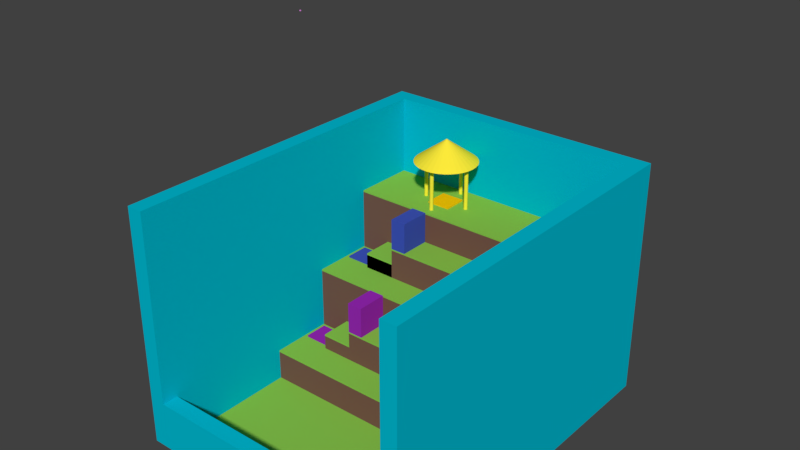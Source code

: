 # Source: level3_Collaboration.blend  (saved by Blender 2.79.0; exported with 4.5.12 LTS)
import bpy
from mathutils import Matrix  # noqa: F401  (used for matrix-valued properties, if any)

bpy.ops.wm.read_factory_settings(use_empty=True)
scene = bpy.context.scene
scene.name = 'Scene'

# ---- collections
col_collection_1 = bpy.data.collections.new('Collection 1'); scene.collection.children.link(col_collection_1)

# ---- materials (node trees are filled in below, after node groups)
mat_grass = bpy.data.materials.new('Grass')
mat_grass.alpha_threshold = 0.0
mat_grass.use_transparent_shadow = False
mat_grass.diffuse_color = (0.2582, 0.5457, 0.06848, 1.0)
mat_grass.roughness = 0.5
mat_dirt = bpy.data.materials.new('Dirt')
mat_dirt.alpha_threshold = 0.0
mat_dirt.use_transparent_shadow = False
mat_dirt.diffuse_color = (0.1912, 0.09084, 0.0648, 1.0)
mat_dirt.roughness = 0.5
mat_exit_indicator = bpy.data.materials.new('Exit Indicator')
mat_exit_indicator.alpha_threshold = 0.0
mat_exit_indicator.use_transparent_shadow = False
mat_exit_indicator.diffuse_color = (1.0, 0.8308, 0.04374, 1.0)
mat_exit_indicator.roughness = 0.5
mat_exit_indicator.line_color = (0.0, 0.0, 0.0, 1.0)
mat_activator_001 = bpy.data.materials.new('Activator.001')
mat_activator_001.alpha_threshold = 0.0
mat_activator_001.use_transparent_shadow = False
mat_activator_001.diffuse_color = (0.8148, 0.01298, 0.1248, 1.0)
mat_activator_001.roughness = 0.5
mat_activator_002 = bpy.data.materials.new('Activator.002')
mat_activator_002.alpha_threshold = 0.0
mat_activator_002.use_transparent_shadow = False
mat_activator_002.diffuse_color = (0.3325, 0.02029, 0.4342, 1.0)
mat_activator_002.roughness = 0.5
mat_activator_003 = bpy.data.materials.new('Activator.003')
mat_activator_003.alpha_threshold = 0.0
mat_activator_003.use_transparent_shadow = False
mat_activator_003.diffuse_color = (0.01521, 0.305, 0.8963, 1.0)
mat_activator_003.roughness = 0.5
mat_activator_004 = bpy.data.materials.new('Activator.004')
mat_activator_004.alpha_threshold = 0.0
mat_activator_004.use_transparent_shadow = False
mat_activator_004.diffuse_color = (0.04971, 0.08228, 0.4621, 1.0)
mat_activator_004.roughness = 0.5
mat_activator = bpy.data.materials.new('Activator')
mat_activator.alpha_threshold = 0.0
mat_activator.use_transparent_shadow = False
mat_activator.diffuse_color = (0.9047, 0.05613, 0.03689, 1.0)
mat_activator.roughness = 0.5
mat_light = bpy.data.materials.new('Light')
mat_light.alpha_threshold = 0.0
mat_light.use_transparent_shadow = False
mat_light.diffuse_color = (0.9997, 0.3, 1.0, 1.0)
mat_light.roughness = 0.5
mat_sky = bpy.data.materials.new('Sky')
mat_sky.alpha_threshold = 0.0
mat_sky.use_transparent_shadow = False
mat_sky.diffuse_color = (0.0, 0.5029, 0.6584, 1.0)
mat_sky.roughness = 0.5
mat_spawn = bpy.data.materials.new('Spawn')
mat_spawn.alpha_threshold = 0.0
mat_spawn.use_transparent_shadow = False
mat_spawn.diffuse_color = (0.0, 0.75, 0.8, 1.0)
mat_spawn.roughness = 0.5
mat_exit = bpy.data.materials.new('Exit')
mat_exit.alpha_threshold = 0.0
mat_exit.use_transparent_shadow = False
mat_exit.diffuse_color = (1.0, 0.5333, 0.002125, 1.0)
mat_exit.roughness = 0.5
mat_exit.line_color = (0.0, 0.0, 0.0, 1.0)

# ---- material node trees

# ---- world
world_world = bpy.data.worlds.new('World'); scene.world = world_world
world_world.color = (0.05088, 0.05088, 0.05088)
world_world.use_sun_shadow = False
world_world.sun_shadow_jitter_overblur = 0.0
world_world.cycles.sampling_method = 'MANUAL'

# ---- meshes
me_cube_038 = bpy.data.meshes.new('Cube.038')
me_cube_038.from_pydata([(0.0, 0.0, 0.0), (0.0, 0.0, 1.0), (0.0, 1.0, 0.0), (0.0, 1.0, 1.0), (1.0, 0.0, 0.0), (1.0, 0.0, 1.0), (1.0, 1.0, 0.0), (1.0, 1.0, 1.0)], [], [(0, 1, 3, 2), (2, 3, 7, 6), (6, 7, 5, 4), (4, 5, 1, 0), (2, 6, 4, 0), (7, 3, 1, 5)])
me_cube_038.materials.append(mat_grass)
me_cube_038.use_remesh_preserve_volume = False
me_cube_038.use_remesh_preserve_attributes = False
me_cube_038.use_mirror_vertex_groups = False
me_cube_038.update()
me_cube_037 = bpy.data.meshes.new('Cube.037')
me_cube_037.from_pydata([(0.0, 0.0, 0.0), (0.0, 0.0, 1.0), (0.0, 1.0, 0.0), (0.0, 1.0, 1.0), (1.0, 0.0, 0.0), (1.0, 0.0, 1.0), (1.0, 1.0, 0.0), (1.0, 1.0, 1.0)], [], [(0, 1, 3, 2), (2, 3, 7, 6), (6, 7, 5, 4), (4, 5, 1, 0), (2, 6, 4, 0), (7, 3, 1, 5)])
me_cube_037.materials.append(mat_grass)
me_cube_037.use_remesh_preserve_volume = False
me_cube_037.use_remesh_preserve_attributes = False
me_cube_037.use_mirror_vertex_groups = False
me_cube_037.update()
me_cube_036 = bpy.data.meshes.new('Cube.036')
me_cube_036.from_pydata([(0.0, 0.0, 0.0), (0.0, 0.0, 1.0), (0.0, 1.0, 0.0), (0.0, 1.0, 1.0), (1.0, 0.0, 0.0), (1.0, 0.0, 1.0), (1.0, 1.0, 0.0), (1.0, 1.0, 1.0)], [], [(0, 1, 3, 2), (2, 3, 7, 6), (6, 7, 5, 4), (4, 5, 1, 0), (2, 6, 4, 0), (7, 3, 1, 5)])
me_cube_036.materials.append(mat_grass)
me_cube_036.use_remesh_preserve_volume = False
me_cube_036.use_remesh_preserve_attributes = False
me_cube_036.use_mirror_vertex_groups = False
me_cube_036.update()
me_cube_035 = bpy.data.meshes.new('Cube.035')
me_cube_035.from_pydata([(0.0, 0.0, 0.0), (0.0, 0.0, 1.0), (0.0, 1.0, 0.0), (0.0, 1.0, 1.0), (1.0, 0.0, 0.0), (1.0, 0.0, 1.0), (1.0, 1.0, 0.0), (1.0, 1.0, 1.0)], [], [(0, 1, 3, 2), (2, 3, 7, 6), (6, 7, 5, 4), (4, 5, 1, 0), (2, 6, 4, 0), (7, 3, 1, 5)])
me_cube_035.materials.append(mat_grass)
me_cube_035.use_remesh_preserve_volume = False
me_cube_035.use_remesh_preserve_attributes = False
me_cube_035.use_mirror_vertex_groups = False
me_cube_035.update()
me_cube_034 = bpy.data.meshes.new('Cube.034')
me_cube_034.from_pydata([(0.0, 0.0, 0.0), (0.0, 0.0, 1.0), (0.0, 1.0, 0.0), (0.0, 1.0, 1.0), (1.0, 0.0, 0.0), (1.0, 0.0, 1.0), (1.0, 1.0, 0.0), (1.0, 1.0, 1.0)], [], [(0, 1, 3, 2), (2, 3, 7, 6), (6, 7, 5, 4), (4, 5, 1, 0), (2, 6, 4, 0), (7, 3, 1, 5)])
me_cube_034.materials.append(mat_grass)
me_cube_034.use_remesh_preserve_volume = False
me_cube_034.use_remesh_preserve_attributes = False
me_cube_034.use_mirror_vertex_groups = False
me_cube_034.update()
me_cube_033 = bpy.data.meshes.new('Cube.033')
me_cube_033.from_pydata([(0.0, 0.0, 0.0), (0.0, 0.0, 1.0), (0.0, 1.0, 0.0), (0.0, 1.0, 1.0), (1.0, 0.0, 0.0), (1.0, 0.0, 1.0), (1.0, 1.0, 0.0), (1.0, 1.0, 1.0)], [], [(0, 1, 3, 2), (2, 3, 7, 6), (6, 7, 5, 4), (4, 5, 1, 0), (2, 6, 4, 0), (7, 3, 1, 5)])
me_cube_033.materials.append(mat_grass)
me_cube_033.use_remesh_preserve_volume = False
me_cube_033.use_remesh_preserve_attributes = False
me_cube_033.use_mirror_vertex_groups = False
me_cube_033.update()
me_cube_029 = bpy.data.meshes.new('Cube.029')
me_cube_029.from_pydata([(0.0, 0.0, 0.0), (0.0, 0.0, 1.0), (0.0, 1.0, 0.0), (0.0, 1.0, 1.0), (1.0, 0.0, 0.0), (1.0, 0.0, 1.0), (1.0, 1.0, 0.0), (1.0, 1.0, 1.0)], [], [(0, 1, 3, 2), (2, 3, 7, 6), (6, 7, 5, 4), (4, 5, 1, 0), (2, 6, 4, 0), (7, 3, 1, 5)])
me_cube_029.materials.append(mat_dirt)
me_cube_029.use_remesh_preserve_volume = False
me_cube_029.use_remesh_preserve_attributes = False
me_cube_029.use_mirror_vertex_groups = False
me_cube_029.update()
me_cube_025 = bpy.data.meshes.new('Cube.025')
me_cube_025.from_pydata([(0.0, 0.0, 0.0), (0.0, 0.0, 1.0), (0.0, 1.0, 0.0), (0.0, 1.0, 1.0), (1.0, 0.0, 0.0), (1.0, 0.0, 1.0), (1.0, 1.0, 0.0), (1.0, 1.0, 1.0)], [], [(0, 1, 3, 2), (2, 3, 7, 6), (6, 7, 5, 4), (4, 5, 1, 0), (2, 6, 4, 0), (7, 3, 1, 5)])
me_cube_025.materials.append(mat_grass)
me_cube_025.use_remesh_preserve_volume = False
me_cube_025.use_remesh_preserve_attributes = False
me_cube_025.use_mirror_vertex_groups = False
me_cube_025.update()
me_cube_023 = bpy.data.meshes.new('Cube.023')
me_cube_023.from_pydata([(0.0, 0.0, 0.0), (0.0, 0.0, 1.0), (0.0, 1.0, 0.0), (0.0, 1.0, 1.0), (1.0, 0.0, 0.0), (1.0, 0.0, 1.0), (1.0, 1.0, 0.0), (1.0, 1.0, 1.0)], [], [(0, 1, 3, 2), (2, 3, 7, 6), (6, 7, 5, 4), (4, 5, 1, 0), (2, 6, 4, 0), (7, 3, 1, 5)])
me_cube_023.materials.append(mat_grass)
me_cube_023.use_remesh_preserve_volume = False
me_cube_023.use_remesh_preserve_attributes = False
me_cube_023.use_mirror_vertex_groups = False
me_cube_023.update()
me_cube_009 = bpy.data.meshes.new('Cube.009')
me_cube_009.from_pydata([(0.0, 0.0, 0.0), (0.0, 0.0, 1.0), (0.0, 1.0, 0.0), (0.0, 1.0, 1.0), (1.0, 0.0, 0.0), (1.0, 0.0, 1.0), (1.0, 1.0, 0.0), (1.0, 1.0, 1.0)], [], [(0, 1, 3, 2), (2, 3, 7, 6), (6, 7, 5, 4), (4, 5, 1, 0), (2, 6, 4, 0), (7, 3, 1, 5)])
me_cube_009.materials.append(mat_grass)
me_cube_009.use_remesh_preserve_volume = False
me_cube_009.use_remesh_preserve_attributes = False
me_cube_009.use_mirror_vertex_groups = False
me_cube_009.update()
me_cube_007 = bpy.data.meshes.new('Cube.007')
me_cube_007.from_pydata([(0.0, 0.0, 0.0), (0.0, 0.0, 1.0), (0.0, 1.0, 0.0), (0.0, 1.0, 1.0), (1.0, 0.0, 0.0), (1.0, 0.0, 1.0), (1.0, 1.0, 0.0), (1.0, 1.0, 1.0)], [], [(0, 1, 3, 2), (2, 3, 7, 6), (6, 7, 5, 4), (4, 5, 1, 0), (2, 6, 4, 0), (7, 3, 1, 5)])
me_cube_007.materials.append(mat_dirt)
me_cube_007.use_remesh_preserve_volume = False
me_cube_007.use_remesh_preserve_attributes = False
me_cube_007.use_mirror_vertex_groups = False
me_cube_007.update()
me_cube_002 = bpy.data.meshes.new('Cube.002')
me_cube_002.from_pydata([(0.0, 0.0, 0.0), (0.0, 0.0, 1.0), (0.0, 1.0, 0.0), (0.0, 1.0, 1.0), (1.0, 0.0, 0.0), (1.0, 0.0, 1.0), (1.0, 1.0, 0.0), (1.0, 1.0, 1.0)], [], [(0, 1, 3, 2), (2, 3, 7, 6), (6, 7, 5, 4), (4, 5, 1, 0), (2, 6, 4, 0), (7, 3, 1, 5)])
me_cube_002.materials.append(mat_dirt)
me_cube_002.use_remesh_preserve_volume = False
me_cube_002.use_remesh_preserve_attributes = False
me_cube_002.use_mirror_vertex_groups = False
me_cube_002.update()
me_cube_001 = bpy.data.meshes.new('Cube.001')
me_cube_001.from_pydata([(0.0, 0.0, 0.0), (0.0, 0.0, 1.0), (0.0, 1.0, 0.0), (0.0, 1.0, 1.0), (1.0, 0.0, 0.0), (1.0, 0.0, 1.0), (1.0, 1.0, 0.0), (1.0, 1.0, 1.0)], [], [(0, 1, 3, 2), (2, 3, 7, 6), (6, 7, 5, 4), (4, 5, 1, 0), (2, 6, 4, 0), (7, 3, 1, 5)])
me_cube_001.materials.append(mat_grass)
me_cube_001.use_remesh_preserve_volume = False
me_cube_001.use_remesh_preserve_attributes = False
me_cube_001.use_mirror_vertex_groups = False
me_cube_001.update()
me_cylinder_006 = bpy.data.meshes.new('Cylinder.006')
me_cylinder_006.from_pydata([(0.0, 1.0, -1.0), (0.0, 1.0, 1.0), (0.1951, 0.9808, -1.0), (0.1951, 0.9808, 1.0), (0.3827, 0.9239, -1.0), (0.3827, 0.9239, 1.0), (0.5556, 0.8315, -1.0), (0.5556, 0.8315, 1.0), (0.7071, 0.7071, -1.0), (0.7071, 0.7071, 1.0), (0.8315, 0.5556, -1.0), (0.8315, 0.5556, 1.0), (0.9239, 0.3827, -1.0), (0.9239, 0.3827, 1.0), (0.9808, 0.1951, -1.0), (0.9808, 0.1951, 1.0), (1.0, 7.55e-08, -1.0), (1.0, 7.55e-08, 1.0), (0.9808, -0.1951, -1.0), (0.9808, -0.1951, 1.0), (0.9239, -0.3827, -1.0), (0.9239, -0.3827, 1.0), (0.8315, -0.5556, -1.0), (0.8315, -0.5556, 1.0), (0.7071, -0.7071, -1.0), (0.7071, -0.7071, 1.0), (0.5556, -0.8315, -1.0), (0.5556, -0.8315, 1.0), (0.3827, -0.9239, -1.0), (0.3827, -0.9239, 1.0), (0.1951, -0.9808, -1.0), (0.1951, -0.9808, 1.0), (-3.258e-07, -1.0, -1.0), (-3.258e-07, -1.0, 1.0), (-0.1951, -0.9808, -1.0), (-0.1951, -0.9808, 1.0), (-0.3827, -0.9239, -1.0), (-0.3827, -0.9239, 1.0), (-0.5556, -0.8315, -1.0), (-0.5556, -0.8315, 1.0), (-0.7071, -0.7071, -1.0), (-0.7071, -0.7071, 1.0), (-0.8315, -0.5556, -1.0), (-0.8315, -0.5556, 1.0), (-0.9239, -0.3827, -1.0), (-0.9239, -0.3827, 1.0), (-0.9808, -0.1951, -1.0), (-0.9808, -0.1951, 1.0), (-1.0, 9.656e-07, -1.0), (-1.0, 9.656e-07, 1.0), (-0.9808, 0.1951, -1.0), (-0.9808, 0.1951, 1.0), (-0.9239, 0.3827, -1.0), (-0.9239, 0.3827, 1.0), (-0.8315, 0.5556, -1.0), (-0.8315, 0.5556, 1.0), (-0.7071, 0.7071, -1.0), (-0.7071, 0.7071, 1.0), (-0.5556, 0.8315, -1.0), (-0.5556, 0.8315, 1.0), (-0.3827, 0.9239, -1.0), (-0.3827, 0.9239, 1.0), (-0.1951, 0.9808, -1.0), (-0.1951, 0.9808, 1.0)], [], [(0, 1, 3, 2), (2, 3, 5, 4), (4, 5, 7, 6), (6, 7, 9, 8), (8, 9, 11, 10), (10, 11, 13, 12), (12, 13, 15, 14), (14, 15, 17, 16), (16, 17, 19, 18), (18, 19, 21, 20), (20, 21, 23, 22), (22, 23, 25, 24), (24, 25, 27, 26), (26, 27, 29, 28), (28, 29, 31, 30), (30, 31, 33, 32), (32, 33, 35, 34), (34, 35, 37, 36), (36, 37, 39, 38), (38, 39, 41, 40), (40, 41, 43, 42), (42, 43, 45, 44), (44, 45, 47, 46), (46, 47, 49, 48), (48, 49, 51, 50), (50, 51, 53, 52), (52, 53, 55, 54), (54, 55, 57, 56), (56, 57, 59, 58), (58, 59, 61, 60), (3, 1, 63, 61, 59, 57, 55, 53, 51, 49, 47, 45, 43, 41, 39, 37, 35, 33, 31, 29, 27, 25, 23, 21, 19, 17, 15, 13, 11, 9, 7, 5), (60, 61, 63, 62), (62, 63, 1, 0), (0, 2, 4, 6, 8, 10, 12, 14, 16, 18, 20, 22, 24, 26, 28, 30, 32, 34, 36, 38, 40, 42, 44, 46, 48, 50, 52, 54, 56, 58, 60, 62)])
me_cylinder_006.materials.append(mat_exit_indicator)
me_cylinder_006.use_remesh_preserve_volume = False
me_cylinder_006.use_remesh_preserve_attributes = False
me_cylinder_006.use_mirror_vertex_groups = False
me_cylinder_006.update()
me_cylinder_005 = bpy.data.meshes.new('Cylinder.005')
me_cylinder_005.from_pydata([(0.0, 1.0, -1.0), (0.0, 1.0, 1.0), (0.1951, 0.9808, -1.0), (0.1951, 0.9808, 1.0), (0.3827, 0.9239, -1.0), (0.3827, 0.9239, 1.0), (0.5556, 0.8315, -1.0), (0.5556, 0.8315, 1.0), (0.7071, 0.7071, -1.0), (0.7071, 0.7071, 1.0), (0.8315, 0.5556, -1.0), (0.8315, 0.5556, 1.0), (0.9239, 0.3827, -1.0), (0.9239, 0.3827, 1.0), (0.9808, 0.1951, -1.0), (0.9808, 0.1951, 1.0), (1.0, 7.55e-08, -1.0), (1.0, 7.55e-08, 1.0), (0.9808, -0.1951, -1.0), (0.9808, -0.1951, 1.0), (0.9239, -0.3827, -1.0), (0.9239, -0.3827, 1.0), (0.8315, -0.5556, -1.0), (0.8315, -0.5556, 1.0), (0.7071, -0.7071, -1.0), (0.7071, -0.7071, 1.0), (0.5556, -0.8315, -1.0), (0.5556, -0.8315, 1.0), (0.3827, -0.9239, -1.0), (0.3827, -0.9239, 1.0), (0.1951, -0.9808, -1.0), (0.1951, -0.9808, 1.0), (-3.258e-07, -1.0, -1.0), (-3.258e-07, -1.0, 1.0), (-0.1951, -0.9808, -1.0), (-0.1951, -0.9808, 1.0), (-0.3827, -0.9239, -1.0), (-0.3827, -0.9239, 1.0), (-0.5556, -0.8315, -1.0), (-0.5556, -0.8315, 1.0), (-0.7071, -0.7071, -1.0), (-0.7071, -0.7071, 1.0), (-0.8315, -0.5556, -1.0), (-0.8315, -0.5556, 1.0), (-0.9239, -0.3827, -1.0), (-0.9239, -0.3827, 1.0), (-0.9808, -0.1951, -1.0), (-0.9808, -0.1951, 1.0), (-1.0, 9.656e-07, -1.0), (-1.0, 9.656e-07, 1.0), (-0.9808, 0.1951, -1.0), (-0.9808, 0.1951, 1.0), (-0.9239, 0.3827, -1.0), (-0.9239, 0.3827, 1.0), (-0.8315, 0.5556, -1.0), (-0.8315, 0.5556, 1.0), (-0.7071, 0.7071, -1.0), (-0.7071, 0.7071, 1.0), (-0.5556, 0.8315, -1.0), (-0.5556, 0.8315, 1.0), (-0.3827, 0.9239, -1.0), (-0.3827, 0.9239, 1.0), (-0.1951, 0.9808, -1.0), (-0.1951, 0.9808, 1.0)], [], [(0, 1, 3, 2), (2, 3, 5, 4), (4, 5, 7, 6), (6, 7, 9, 8), (8, 9, 11, 10), (10, 11, 13, 12), (12, 13, 15, 14), (14, 15, 17, 16), (16, 17, 19, 18), (18, 19, 21, 20), (20, 21, 23, 22), (22, 23, 25, 24), (24, 25, 27, 26), (26, 27, 29, 28), (28, 29, 31, 30), (30, 31, 33, 32), (32, 33, 35, 34), (34, 35, 37, 36), (36, 37, 39, 38), (38, 39, 41, 40), (40, 41, 43, 42), (42, 43, 45, 44), (44, 45, 47, 46), (46, 47, 49, 48), (48, 49, 51, 50), (50, 51, 53, 52), (52, 53, 55, 54), (54, 55, 57, 56), (56, 57, 59, 58), (58, 59, 61, 60), (3, 1, 63, 61, 59, 57, 55, 53, 51, 49, 47, 45, 43, 41, 39, 37, 35, 33, 31, 29, 27, 25, 23, 21, 19, 17, 15, 13, 11, 9, 7, 5), (60, 61, 63, 62), (62, 63, 1, 0), (0, 2, 4, 6, 8, 10, 12, 14, 16, 18, 20, 22, 24, 26, 28, 30, 32, 34, 36, 38, 40, 42, 44, 46, 48, 50, 52, 54, 56, 58, 60, 62)])
me_cylinder_005.materials.append(mat_exit_indicator)
me_cylinder_005.use_remesh_preserve_volume = False
me_cylinder_005.use_remesh_preserve_attributes = False
me_cylinder_005.use_mirror_vertex_groups = False
me_cylinder_005.update()
me_cylinder_002 = bpy.data.meshes.new('Cylinder.002')
me_cylinder_002.from_pydata([(0.0, 1.0, -1.0), (0.0, 1.0, 1.0), (0.1951, 0.9808, -1.0), (0.1951, 0.9808, 1.0), (0.3827, 0.9239, -1.0), (0.3827, 0.9239, 1.0), (0.5556, 0.8315, -1.0), (0.5556, 0.8315, 1.0), (0.7071, 0.7071, -1.0), (0.7071, 0.7071, 1.0), (0.8315, 0.5556, -1.0), (0.8315, 0.5556, 1.0), (0.9239, 0.3827, -1.0), (0.9239, 0.3827, 1.0), (0.9808, 0.1951, -1.0), (0.9808, 0.1951, 1.0), (1.0, 7.55e-08, -1.0), (1.0, 7.55e-08, 1.0), (0.9808, -0.1951, -1.0), (0.9808, -0.1951, 1.0), (0.9239, -0.3827, -1.0), (0.9239, -0.3827, 1.0), (0.8315, -0.5556, -1.0), (0.8315, -0.5556, 1.0), (0.7071, -0.7071, -1.0), (0.7071, -0.7071, 1.0), (0.5556, -0.8315, -1.0), (0.5556, -0.8315, 1.0), (0.3827, -0.9239, -1.0), (0.3827, -0.9239, 1.0), (0.1951, -0.9808, -1.0), (0.1951, -0.9808, 1.0), (-3.258e-07, -1.0, -1.0), (-3.258e-07, -1.0, 1.0), (-0.1951, -0.9808, -1.0), (-0.1951, -0.9808, 1.0), (-0.3827, -0.9239, -1.0), (-0.3827, -0.9239, 1.0), (-0.5556, -0.8315, -1.0), (-0.5556, -0.8315, 1.0), (-0.7071, -0.7071, -1.0), (-0.7071, -0.7071, 1.0), (-0.8315, -0.5556, -1.0), (-0.8315, -0.5556, 1.0), (-0.9239, -0.3827, -1.0), (-0.9239, -0.3827, 1.0), (-0.9808, -0.1951, -1.0), (-0.9808, -0.1951, 1.0), (-1.0, 9.656e-07, -1.0), (-1.0, 9.656e-07, 1.0), (-0.9808, 0.1951, -1.0), (-0.9808, 0.1951, 1.0), (-0.9239, 0.3827, -1.0), (-0.9239, 0.3827, 1.0), (-0.8315, 0.5556, -1.0), (-0.8315, 0.5556, 1.0), (-0.7071, 0.7071, -1.0), (-0.7071, 0.7071, 1.0), (-0.5556, 0.8315, -1.0), (-0.5556, 0.8315, 1.0), (-0.3827, 0.9239, -1.0), (-0.3827, 0.9239, 1.0), (-0.1951, 0.9808, -1.0), (-0.1951, 0.9808, 1.0)], [], [(0, 1, 3, 2), (2, 3, 5, 4), (4, 5, 7, 6), (6, 7, 9, 8), (8, 9, 11, 10), (10, 11, 13, 12), (12, 13, 15, 14), (14, 15, 17, 16), (16, 17, 19, 18), (18, 19, 21, 20), (20, 21, 23, 22), (22, 23, 25, 24), (24, 25, 27, 26), (26, 27, 29, 28), (28, 29, 31, 30), (30, 31, 33, 32), (32, 33, 35, 34), (34, 35, 37, 36), (36, 37, 39, 38), (38, 39, 41, 40), (40, 41, 43, 42), (42, 43, 45, 44), (44, 45, 47, 46), (46, 47, 49, 48), (48, 49, 51, 50), (50, 51, 53, 52), (52, 53, 55, 54), (54, 55, 57, 56), (56, 57, 59, 58), (58, 59, 61, 60), (3, 1, 63, 61, 59, 57, 55, 53, 51, 49, 47, 45, 43, 41, 39, 37, 35, 33, 31, 29, 27, 25, 23, 21, 19, 17, 15, 13, 11, 9, 7, 5), (60, 61, 63, 62), (62, 63, 1, 0), (0, 2, 4, 6, 8, 10, 12, 14, 16, 18, 20, 22, 24, 26, 28, 30, 32, 34, 36, 38, 40, 42, 44, 46, 48, 50, 52, 54, 56, 58, 60, 62)])
me_cylinder_002.materials.append(mat_exit_indicator)
me_cylinder_002.use_remesh_preserve_volume = False
me_cylinder_002.use_remesh_preserve_attributes = False
me_cylinder_002.use_mirror_vertex_groups = False
me_cylinder_002.update()
me_cylinder = bpy.data.meshes.new('Cylinder')
me_cylinder.from_pydata([(0.0, 1.0, -1.0), (0.0, 1.0, 1.0), (0.1951, 0.9808, -1.0), (0.1951, 0.9808, 1.0), (0.3827, 0.9239, -1.0), (0.3827, 0.9239, 1.0), (0.5556, 0.8315, -1.0), (0.5556, 0.8315, 1.0), (0.7071, 0.7071, -1.0), (0.7071, 0.7071, 1.0), (0.8315, 0.5556, -1.0), (0.8315, 0.5556, 1.0), (0.9239, 0.3827, -1.0), (0.9239, 0.3827, 1.0), (0.9808, 0.1951, -1.0), (0.9808, 0.1951, 1.0), (1.0, 7.55e-08, -1.0), (1.0, 7.55e-08, 1.0), (0.9808, -0.1951, -1.0), (0.9808, -0.1951, 1.0), (0.9239, -0.3827, -1.0), (0.9239, -0.3827, 1.0), (0.8315, -0.5556, -1.0), (0.8315, -0.5556, 1.0), (0.7071, -0.7071, -1.0), (0.7071, -0.7071, 1.0), (0.5556, -0.8315, -1.0), (0.5556, -0.8315, 1.0), (0.3827, -0.9239, -1.0), (0.3827, -0.9239, 1.0), (0.1951, -0.9808, -1.0), (0.1951, -0.9808, 1.0), (-3.258e-07, -1.0, -1.0), (-3.258e-07, -1.0, 1.0), (-0.1951, -0.9808, -1.0), (-0.1951, -0.9808, 1.0), (-0.3827, -0.9239, -1.0), (-0.3827, -0.9239, 1.0), (-0.5556, -0.8315, -1.0), (-0.5556, -0.8315, 1.0), (-0.7071, -0.7071, -1.0), (-0.7071, -0.7071, 1.0), (-0.8315, -0.5556, -1.0), (-0.8315, -0.5556, 1.0), (-0.9239, -0.3827, -1.0), (-0.9239, -0.3827, 1.0), (-0.9808, -0.1951, -1.0), (-0.9808, -0.1951, 1.0), (-1.0, 9.656e-07, -1.0), (-1.0, 9.656e-07, 1.0), (-0.9808, 0.1951, -1.0), (-0.9808, 0.1951, 1.0), (-0.9239, 0.3827, -1.0), (-0.9239, 0.3827, 1.0), (-0.8315, 0.5556, -1.0), (-0.8315, 0.5556, 1.0), (-0.7071, 0.7071, -1.0), (-0.7071, 0.7071, 1.0), (-0.5556, 0.8315, -1.0), (-0.5556, 0.8315, 1.0), (-0.3827, 0.9239, -1.0), (-0.3827, 0.9239, 1.0), (-0.1951, 0.9808, -1.0), (-0.1951, 0.9808, 1.0)], [], [(0, 1, 3, 2), (2, 3, 5, 4), (4, 5, 7, 6), (6, 7, 9, 8), (8, 9, 11, 10), (10, 11, 13, 12), (12, 13, 15, 14), (14, 15, 17, 16), (16, 17, 19, 18), (18, 19, 21, 20), (20, 21, 23, 22), (22, 23, 25, 24), (24, 25, 27, 26), (26, 27, 29, 28), (28, 29, 31, 30), (30, 31, 33, 32), (32, 33, 35, 34), (34, 35, 37, 36), (36, 37, 39, 38), (38, 39, 41, 40), (40, 41, 43, 42), (42, 43, 45, 44), (44, 45, 47, 46), (46, 47, 49, 48), (48, 49, 51, 50), (50, 51, 53, 52), (52, 53, 55, 54), (54, 55, 57, 56), (56, 57, 59, 58), (58, 59, 61, 60), (3, 1, 63, 61, 59, 57, 55, 53, 51, 49, 47, 45, 43, 41, 39, 37, 35, 33, 31, 29, 27, 25, 23, 21, 19, 17, 15, 13, 11, 9, 7, 5), (60, 61, 63, 62), (62, 63, 1, 0), (0, 2, 4, 6, 8, 10, 12, 14, 16, 18, 20, 22, 24, 26, 28, 30, 32, 34, 36, 38, 40, 42, 44, 46, 48, 50, 52, 54, 56, 58, 60, 62)])
me_cylinder.materials.append(mat_exit_indicator)
me_cylinder.use_remesh_preserve_volume = False
me_cylinder.use_remesh_preserve_attributes = False
me_cylinder.use_mirror_vertex_groups = False
me_cylinder.update()
me_cone = bpy.data.meshes.new('Cone')
me_cone.from_pydata([(0.0, 1.0, -1.0), (0.0, 0.0, 1.0), (0.1951, 0.9808, -1.0), (0.3827, 0.9239, -1.0), (0.5556, 0.8315, -1.0), (0.7071, 0.7071, -1.0), (0.8315, 0.5556, -1.0), (0.9239, 0.3827, -1.0), (0.9808, 0.1951, -1.0), (1.0, 7.55e-08, -1.0), (0.9808, -0.1951, -1.0), (0.9239, -0.3827, -1.0), (0.8315, -0.5556, -1.0), (0.7071, -0.7071, -1.0), (0.5556, -0.8315, -1.0), (0.3827, -0.9239, -1.0), (0.1951, -0.9808, -1.0), (-3.258e-07, -1.0, -1.0), (-0.1951, -0.9808, -1.0), (-0.3827, -0.9239, -1.0), (-0.5556, -0.8315, -1.0), (-0.7071, -0.7071, -1.0), (-0.8315, -0.5556, -1.0), (-0.9239, -0.3827, -1.0), (-0.9808, -0.1951, -1.0), (-1.0, 9.656e-07, -1.0), (-0.9808, 0.1951, -1.0), (-0.9239, 0.3827, -1.0), (-0.8315, 0.5556, -1.0), (-0.7071, 0.7071, -1.0), (-0.5556, 0.8315, -1.0), (-0.3827, 0.9239, -1.0), (-0.1951, 0.9808, -1.0)], [], [(0, 1, 2), (2, 1, 3), (3, 1, 4), (4, 1, 5), (5, 1, 6), (6, 1, 7), (7, 1, 8), (8, 1, 9), (9, 1, 10), (10, 1, 11), (11, 1, 12), (12, 1, 13), (13, 1, 14), (14, 1, 15), (15, 1, 16), (16, 1, 17), (17, 1, 18), (18, 1, 19), (19, 1, 20), (20, 1, 21), (21, 1, 22), (22, 1, 23), (23, 1, 24), (24, 1, 25), (25, 1, 26), (26, 1, 27), (27, 1, 28), (28, 1, 29), (29, 1, 30), (30, 1, 31), (31, 1, 32), (32, 1, 0), (0, 2, 3, 4, 5, 6, 7, 8, 9, 10, 11, 12, 13, 14, 15, 16, 17, 18, 19, 20, 21, 22, 23, 24, 25, 26, 27, 28, 29, 30, 31, 32)])
me_cone.materials.append(mat_exit_indicator)
me_cone.use_remesh_preserve_volume = False
me_cone.use_remesh_preserve_attributes = False
me_cone.use_mirror_vertex_groups = False
me_cone.update()
me_cube_046 = bpy.data.meshes.new('Cube.046')
me_cube_046.from_pydata([(0.0, 0.0, 0.0), (0.0, 0.0, 1.0), (0.0, 1.0, 0.0), (0.0, 1.0, 1.0), (1.0, 0.0, 0.0), (1.0, 0.0, 1.0), (1.0, 1.0, 0.0), (1.0, 1.0, 1.0)], [], [(0, 1, 3, 2), (2, 3, 7, 6), (6, 7, 5, 4), (4, 5, 1, 0), (2, 6, 4, 0), (7, 3, 1, 5)])
me_cube_046.materials.append(mat_activator_001)
me_cube_046.use_remesh_preserve_volume = False
me_cube_046.use_remesh_preserve_attributes = False
me_cube_046.use_mirror_vertex_groups = False
me_cube_046.update()
me_cube_045 = bpy.data.meshes.new('Cube.045')
me_cube_045.from_pydata([(0.0, 0.0, 0.0), (0.0, 0.0, 1.0), (0.0, 1.0, 0.0), (0.0, 1.0, 1.0), (1.0, 0.0, 0.0), (1.0, 0.0, 1.0), (1.0, 1.0, 0.0), (1.0, 1.0, 1.0)], [], [(0, 1, 3, 2), (2, 3, 7, 6), (6, 7, 5, 4), (4, 5, 1, 0), (2, 6, 4, 0), (7, 3, 1, 5)])
me_cube_045.materials.append(mat_activator_002)
me_cube_045.use_remesh_preserve_volume = False
me_cube_045.use_remesh_preserve_attributes = False
me_cube_045.use_mirror_vertex_groups = False
me_cube_045.update()
me_cube_044 = bpy.data.meshes.new('Cube.044')
me_cube_044.from_pydata([(0.0, 0.0, 0.0), (0.0, 0.0, 1.0), (0.0, 1.0, 0.0), (0.0, 1.0, 1.0), (1.0, 0.0, 0.0), (1.0, 0.0, 1.0), (1.0, 1.0, 0.0), (1.0, 1.0, 1.0)], [], [(0, 1, 3, 2), (2, 3, 7, 6), (6, 7, 5, 4), (4, 5, 1, 0), (2, 6, 4, 0), (7, 3, 1, 5)])
me_cube_044.materials.append(mat_activator_003)
me_cube_044.use_remesh_preserve_volume = False
me_cube_044.use_remesh_preserve_attributes = False
me_cube_044.use_mirror_vertex_groups = False
me_cube_044.update()
me_cube_043 = bpy.data.meshes.new('Cube.043')
me_cube_043.from_pydata([(0.0, 0.0, 0.0), (0.0, 0.0, 1.0), (0.0, 1.0, 0.0), (0.0, 1.0, 1.0), (1.0, 0.0, 0.0), (1.0, 0.0, 1.0), (1.0, 1.0, 0.0), (1.0, 1.0, 1.0)], [], [(0, 1, 3, 2), (2, 3, 7, 6), (6, 7, 5, 4), (4, 5, 1, 0), (2, 6, 4, 0), (7, 3, 1, 5)])
me_cube_043.materials.append(mat_activator_004)
me_cube_043.use_remesh_preserve_volume = False
me_cube_043.use_remesh_preserve_attributes = False
me_cube_043.use_mirror_vertex_groups = False
me_cube_043.update()
me_cube_041 = bpy.data.meshes.new('Cube.041')
me_cube_041.from_pydata([(0.0, 0.0, 0.0), (0.0, 0.0, 1.0), (0.0, 1.0, 0.0), (0.0, 1.0, 1.0), (1.0, 0.0, 0.0), (1.0, 0.0, 1.0), (1.0, 1.0, 0.0), (1.0, 1.0, 1.0)], [], [(0, 1, 3, 2), (2, 3, 7, 6), (6, 7, 5, 4), (4, 5, 1, 0), (2, 6, 4, 0), (7, 3, 1, 5)])
me_cube_041.materials.append(mat_dirt)
me_cube_041.use_remesh_preserve_volume = False
me_cube_041.use_remesh_preserve_attributes = False
me_cube_041.use_mirror_vertex_groups = False
me_cube_041.update()
me_cube_040 = bpy.data.meshes.new('Cube.040')
me_cube_040.from_pydata([(0.0, 0.0, 0.0), (0.0, 0.0, 1.0), (0.0, 1.0, 0.0), (0.0, 1.0, 1.0), (1.0, 0.0, 0.0), (1.0, 0.0, 1.0), (1.0, 1.0, 0.0), (1.0, 1.0, 1.0)], [], [(0, 1, 3, 2), (2, 3, 7, 6), (6, 7, 5, 4), (4, 5, 1, 0), (2, 6, 4, 0), (7, 3, 1, 5)])
me_cube_040.materials.append(mat_activator)
me_cube_040.use_remesh_preserve_volume = False
me_cube_040.use_remesh_preserve_attributes = False
me_cube_040.use_mirror_vertex_groups = False
me_cube_040.update()
me_cube_032 = bpy.data.meshes.new('Cube.032')
me_cube_032.from_pydata([(0.0, 0.0, 0.0), (0.0, 0.0, 1.0), (0.0, 1.0, 0.0), (0.0, 1.0, 1.0), (1.0, 0.0, 0.0), (1.0, 0.0, 1.0), (1.0, 1.0, 0.0), (1.0, 1.0, 1.0)], [], [(0, 1, 3, 2), (2, 3, 7, 6), (6, 7, 5, 4), (4, 5, 1, 0), (2, 6, 4, 0), (7, 3, 1, 5)])
me_cube_032.materials.append(mat_activator)
me_cube_032.use_remesh_preserve_volume = False
me_cube_032.use_remesh_preserve_attributes = False
me_cube_032.use_mirror_vertex_groups = False
me_cube_032.update()
me_cube_031 = bpy.data.meshes.new('Cube.031')
me_cube_031.from_pydata([(0.0, 0.0, 0.0), (0.0, 0.0, 1.0), (0.0, 1.0, 0.0), (0.0, 1.0, 1.0), (1.0, 0.0, 0.0), (1.0, 0.0, 1.0), (1.0, 1.0, 0.0), (1.0, 1.0, 1.0)], [], [(0, 1, 3, 2), (2, 3, 7, 6), (6, 7, 5, 4), (4, 5, 1, 0), (2, 6, 4, 0), (7, 3, 1, 5)])
me_cube_031.materials.append(mat_dirt)
me_cube_031.use_remesh_preserve_volume = False
me_cube_031.use_remesh_preserve_attributes = False
me_cube_031.use_mirror_vertex_groups = False
me_cube_031.update()
me_cube_030 = bpy.data.meshes.new('Cube.030')
me_cube_030.from_pydata([(0.0, 0.0, 0.0), (0.0, 0.0, 1.0), (0.0, 1.0, 0.0), (0.0, 1.0, 1.0), (1.0, 0.0, 0.0), (1.0, 0.0, 1.0), (1.0, 1.0, 0.0), (1.0, 1.0, 1.0)], [], [(0, 1, 3, 2), (2, 3, 7, 6), (6, 7, 5, 4), (4, 5, 1, 0), (2, 6, 4, 0), (7, 3, 1, 5)])
me_cube_030.materials.append(mat_dirt)
me_cube_030.use_remesh_preserve_volume = False
me_cube_030.use_remesh_preserve_attributes = False
me_cube_030.use_mirror_vertex_groups = False
me_cube_030.update()
me_cube_028 = bpy.data.meshes.new('Cube.028')
me_cube_028.from_pydata([(0.0, 0.0, 0.0), (0.0, 0.0, 1.0), (0.0, 1.0, 0.0), (0.0, 1.0, 1.0), (1.0, 0.0, 0.0), (1.0, 0.0, 1.0), (1.0, 1.0, 0.0), (1.0, 1.0, 1.0)], [], [(0, 1, 3, 2), (2, 3, 7, 6), (6, 7, 5, 4), (4, 5, 1, 0), (2, 6, 4, 0), (7, 3, 1, 5)])
me_cube_028.materials.append(mat_dirt)
me_cube_028.use_remesh_preserve_volume = False
me_cube_028.use_remesh_preserve_attributes = False
me_cube_028.use_mirror_vertex_groups = False
me_cube_028.update()
me_cube_027 = bpy.data.meshes.new('Cube.027')
me_cube_027.from_pydata([(0.0, 0.0, 0.0), (0.0, 0.0, 1.0), (0.0, 1.0, 0.0), (0.0, 1.0, 1.0), (1.0, 0.0, 0.0), (1.0, 0.0, 1.0), (1.0, 1.0, 0.0), (1.0, 1.0, 1.0)], [], [(0, 1, 3, 2), (2, 3, 7, 6), (6, 7, 5, 4), (4, 5, 1, 0), (2, 6, 4, 0), (7, 3, 1, 5)])
me_cube_027.materials.append(mat_dirt)
me_cube_027.use_remesh_preserve_volume = False
me_cube_027.use_remesh_preserve_attributes = False
me_cube_027.use_mirror_vertex_groups = False
me_cube_027.update()
me_cube_024 = bpy.data.meshes.new('Cube.024')
me_cube_024.from_pydata([(0.0, 0.0, 0.0), (0.0, 0.0, 1.0), (0.0, 1.0, 0.0), (0.0, 1.0, 1.0), (1.0, 0.0, 0.0), (1.0, 0.0, 1.0), (1.0, 1.0, 0.0), (1.0, 1.0, 1.0)], [], [(0, 1, 3, 2), (2, 3, 7, 6), (6, 7, 5, 4), (4, 5, 1, 0), (2, 6, 4, 0), (7, 3, 1, 5)])
me_cube_024.materials.append(mat_activator_001)
me_cube_024.use_remesh_preserve_volume = False
me_cube_024.use_remesh_preserve_attributes = False
me_cube_024.use_mirror_vertex_groups = False
me_cube_024.update()
me_cube_022 = bpy.data.meshes.new('Cube.022')
me_cube_022.from_pydata([(0.0, 0.0, 0.0), (0.0, 0.0, 1.0), (0.0, 1.0, 0.0), (0.0, 1.0, 1.0), (1.0, 0.0, 0.0), (1.0, 0.0, 1.0), (1.0, 1.0, 0.0), (1.0, 1.0, 1.0)], [], [(0, 1, 3, 2), (2, 3, 7, 6), (6, 7, 5, 4), (4, 5, 1, 0), (2, 6, 4, 0), (7, 3, 1, 5)])
me_cube_022.materials.append(mat_dirt)
me_cube_022.use_remesh_preserve_volume = False
me_cube_022.use_remesh_preserve_attributes = False
me_cube_022.use_mirror_vertex_groups = False
me_cube_022.update()
me_cube_021 = bpy.data.meshes.new('Cube.021')
me_cube_021.from_pydata([(0.0, 0.0, 0.0), (0.0, 0.0, 1.0), (0.0, 1.0, 0.0), (0.0, 1.0, 1.0), (1.0, 0.0, 0.0), (1.0, 0.0, 1.0), (1.0, 1.0, 0.0), (1.0, 1.0, 1.0)], [], [(0, 1, 3, 2), (2, 3, 7, 6), (6, 7, 5, 4), (4, 5, 1, 0), (2, 6, 4, 0), (7, 3, 1, 5)])
me_cube_021.materials.append(mat_activator_004)
me_cube_021.use_remesh_preserve_volume = False
me_cube_021.use_remesh_preserve_attributes = False
me_cube_021.use_mirror_vertex_groups = False
me_cube_021.update()
me_cube_020 = bpy.data.meshes.new('Cube.020')
me_cube_020.from_pydata([(0.0, 0.0, 0.0), (0.0, 0.0, 1.0), (0.0, 1.0, 0.0), (0.0, 1.0, 1.0), (1.0, 0.0, 0.0), (1.0, 0.0, 1.0), (1.0, 1.0, 0.0), (1.0, 1.0, 1.0)], [], [(0, 1, 3, 2), (2, 3, 7, 6), (6, 7, 5, 4), (4, 5, 1, 0), (2, 6, 4, 0), (7, 3, 1, 5)])
me_cube_020.materials.append(mat_dirt)
me_cube_020.use_remesh_preserve_volume = False
me_cube_020.use_remesh_preserve_attributes = False
me_cube_020.use_mirror_vertex_groups = False
me_cube_020.update()
me_cube_019 = bpy.data.meshes.new('Cube.019')
me_cube_019.from_pydata([(0.0, 0.0, 0.0), (0.0, 0.0, 1.0), (0.0, 1.0, 0.0), (0.0, 1.0, 1.0), (1.0, 0.0, 0.0), (1.0, 0.0, 1.0), (1.0, 1.0, 0.0), (1.0, 1.0, 1.0)], [], [(0, 1, 3, 2), (2, 3, 7, 6), (6, 7, 5, 4), (4, 5, 1, 0), (2, 6, 4, 0), (7, 3, 1, 5)])
me_cube_019.materials.append(mat_dirt)
me_cube_019.use_remesh_preserve_volume = False
me_cube_019.use_remesh_preserve_attributes = False
me_cube_019.use_mirror_vertex_groups = False
me_cube_019.update()
me_cube_018 = bpy.data.meshes.new('Cube.018')
me_cube_018.from_pydata([(0.0, 0.0, 0.0), (0.0, 0.0, 1.0), (0.0, 1.0, 0.0), (0.0, 1.0, 1.0), (1.0, 0.0, 0.0), (1.0, 0.0, 1.0), (1.0, 1.0, 0.0), (1.0, 1.0, 1.0)], [], [(0, 1, 3, 2), (2, 3, 7, 6), (6, 7, 5, 4), (4, 5, 1, 0), (2, 6, 4, 0), (7, 3, 1, 5)])
me_cube_018.materials.append(mat_dirt)
me_cube_018.use_remesh_preserve_volume = False
me_cube_018.use_remesh_preserve_attributes = False
me_cube_018.use_mirror_vertex_groups = False
me_cube_018.update()
me_cube_017 = bpy.data.meshes.new('Cube.017')
me_cube_017.from_pydata([(0.0, 0.0, 0.0), (0.0, 0.0, 1.0), (0.0, 1.0, 0.0), (0.0, 1.0, 1.0), (1.0, 0.0, 0.0), (1.0, 0.0, 1.0), (1.0, 1.0, 0.0), (1.0, 1.0, 1.0)], [], [(0, 1, 3, 2), (2, 3, 7, 6), (6, 7, 5, 4), (4, 5, 1, 0), (2, 6, 4, 0), (7, 3, 1, 5)])
me_cube_017.materials.append(mat_activator_003)
me_cube_017.use_remesh_preserve_volume = False
me_cube_017.use_remesh_preserve_attributes = False
me_cube_017.use_mirror_vertex_groups = False
me_cube_017.update()
me_cube_015 = bpy.data.meshes.new('Cube.015')
me_cube_015.from_pydata([(0.0, 0.0, 0.0), (0.0, 0.0, 1.0), (0.0, 1.0, 0.0), (0.0, 1.0, 1.0), (1.0, 0.0, 0.0), (1.0, 0.0, 1.0), (1.0, 1.0, 0.0), (1.0, 1.0, 1.0)], [], [(0, 1, 3, 2), (2, 3, 7, 6), (6, 7, 5, 4), (4, 5, 1, 0), (2, 6, 4, 0), (7, 3, 1, 5)])
me_cube_015.materials.append(mat_dirt)
me_cube_015.use_remesh_preserve_volume = False
me_cube_015.use_remesh_preserve_attributes = False
me_cube_015.use_mirror_vertex_groups = False
me_cube_015.update()
me_cube_014 = bpy.data.meshes.new('Cube.014')
me_cube_014.from_pydata([(0.0, 0.0, 0.0), (0.0, 0.0, 1.0), (0.0, 1.0, 0.0), (0.0, 1.0, 1.0), (1.0, 0.0, 0.0), (1.0, 0.0, 1.0), (1.0, 1.0, 0.0), (1.0, 1.0, 1.0)], [], [(0, 1, 3, 2), (2, 3, 7, 6), (6, 7, 5, 4), (4, 5, 1, 0), (2, 6, 4, 0), (7, 3, 1, 5)])
me_cube_014.materials.append(mat_grass)
me_cube_014.use_remesh_preserve_volume = False
me_cube_014.use_remesh_preserve_attributes = False
me_cube_014.use_mirror_vertex_groups = False
me_cube_014.update()
me_cube_013 = bpy.data.meshes.new('Cube.013')
me_cube_013.from_pydata([(0.0, 0.0, 0.0), (0.0, 0.0, 1.0), (0.0, 1.0, 0.0), (0.0, 1.0, 1.0), (1.0, 0.0, 0.0), (1.0, 0.0, 1.0), (1.0, 1.0, 0.0), (1.0, 1.0, 1.0)], [], [(0, 1, 3, 2), (2, 3, 7, 6), (6, 7, 5, 4), (4, 5, 1, 0), (2, 6, 4, 0), (7, 3, 1, 5)])
me_cube_013.materials.append(mat_dirt)
me_cube_013.use_remesh_preserve_volume = False
me_cube_013.use_remesh_preserve_attributes = False
me_cube_013.use_mirror_vertex_groups = False
me_cube_013.update()
me_cube_012 = bpy.data.meshes.new('Cube.012')
me_cube_012.from_pydata([(0.0, 0.0, 0.0), (0.0, 0.0, 1.0), (0.0, 1.0, 0.0), (0.0, 1.0, 1.0), (1.0, 0.0, 0.0), (1.0, 0.0, 1.0), (1.0, 1.0, 0.0), (1.0, 1.0, 1.0)], [], [(0, 1, 3, 2), (2, 3, 7, 6), (6, 7, 5, 4), (4, 5, 1, 0), (2, 6, 4, 0), (7, 3, 1, 5)])
me_cube_012.materials.append(mat_dirt)
me_cube_012.use_remesh_preserve_volume = False
me_cube_012.use_remesh_preserve_attributes = False
me_cube_012.use_mirror_vertex_groups = False
me_cube_012.update()
me_cube_011 = bpy.data.meshes.new('Cube.011')
me_cube_011.from_pydata([(0.0, 0.0, 0.0), (0.0, 0.0, 1.0), (0.0, 1.0, 0.0), (0.0, 1.0, 1.0), (1.0, 0.0, 0.0), (1.0, 0.0, 1.0), (1.0, 1.0, 0.0), (1.0, 1.0, 1.0)], [], [(0, 1, 3, 2), (2, 3, 7, 6), (6, 7, 5, 4), (4, 5, 1, 0), (2, 6, 4, 0), (7, 3, 1, 5)])
me_cube_011.materials.append(mat_activator_002)
me_cube_011.use_remesh_preserve_volume = False
me_cube_011.use_remesh_preserve_attributes = False
me_cube_011.use_mirror_vertex_groups = False
me_cube_011.update()
me_cube_010 = bpy.data.meshes.new('Cube.010')
me_cube_010.from_pydata([(0.0, 0.0, 0.0), (0.0, 0.0, 1.0), (0.0, 1.0, 0.0), (0.0, 1.0, 1.0), (1.0, 0.0, 0.0), (1.0, 0.0, 1.0), (1.0, 1.0, 0.0), (1.0, 1.0, 1.0)], [], [(0, 1, 3, 2), (2, 3, 7, 6), (6, 7, 5, 4), (4, 5, 1, 0), (2, 6, 4, 0), (7, 3, 1, 5)])
me_cube_010.materials.append(mat_dirt)
me_cube_010.use_remesh_preserve_volume = False
me_cube_010.use_remesh_preserve_attributes = False
me_cube_010.use_mirror_vertex_groups = False
me_cube_010.update()
me_cube_008 = bpy.data.meshes.new('Cube.008')
me_cube_008.from_pydata([(0.0, 0.0, 0.0), (0.0, 0.0, 1.0), (0.0, 1.0, 0.0), (0.0, 1.0, 1.0), (1.0, 0.0, 0.0), (1.0, 0.0, 1.0), (1.0, 1.0, 0.0), (1.0, 1.0, 1.0)], [], [(0, 1, 3, 2), (2, 3, 7, 6), (6, 7, 5, 4), (4, 5, 1, 0), (2, 6, 4, 0), (7, 3, 1, 5)])
me_cube_008.materials.append(mat_light)
me_cube_008.use_remesh_preserve_volume = False
me_cube_008.use_remesh_preserve_attributes = False
me_cube_008.use_mirror_vertex_groups = False
me_cube_008.update()
me_cube_005 = bpy.data.meshes.new('Cube.005')
me_cube_005.from_pydata([(0.0, 0.0, 0.0), (0.0, 0.0, 1.0), (0.0, 1.0, 0.0), (0.0, 1.0, 1.0), (1.0, 0.0, 0.0), (1.0, 0.0, 1.0), (1.0, 1.0, 0.0), (1.0, 1.0, 1.0)], [], [(0, 1, 3, 2), (2, 3, 7, 6), (6, 7, 5, 4), (4, 5, 1, 0), (2, 6, 4, 0), (7, 3, 1, 5)])
me_cube_005.materials.append(mat_sky)
me_cube_005.use_remesh_preserve_volume = False
me_cube_005.use_remesh_preserve_attributes = False
me_cube_005.use_mirror_vertex_groups = False
me_cube_005.update()
me_cube_004 = bpy.data.meshes.new('Cube.004')
me_cube_004.from_pydata([(0.0, 0.0, 0.0), (0.0, 0.0, 1.0), (0.0, 1.0, 0.0), (0.0, 1.0, 1.0), (1.0, 0.0, 0.0), (1.0, 0.0, 1.0), (1.0, 1.0, 0.0), (1.0, 1.0, 1.0)], [], [(0, 1, 3, 2), (2, 3, 7, 6), (6, 7, 5, 4), (4, 5, 1, 0), (2, 6, 4, 0), (7, 3, 1, 5)])
me_cube_004.materials.append(mat_sky)
me_cube_004.use_remesh_preserve_volume = False
me_cube_004.use_remesh_preserve_attributes = False
me_cube_004.use_mirror_vertex_groups = False
me_cube_004.update()
me_cube_003 = bpy.data.meshes.new('Cube.003')
me_cube_003.from_pydata([(0.0, 0.0, 0.0), (0.0, 0.0, 1.0), (0.0, 1.0, 0.0), (0.0, 1.0, 1.0), (1.0, 0.0, 0.0), (1.0, 0.0, 1.0), (1.0, 1.0, 0.0), (1.0, 1.0, 1.0)], [], [(0, 1, 3, 2), (2, 3, 7, 6), (6, 7, 5, 4), (4, 5, 1, 0), (2, 6, 4, 0), (7, 3, 1, 5)])
me_cube_003.materials.append(mat_sky)
me_cube_003.use_remesh_preserve_volume = False
me_cube_003.use_remesh_preserve_attributes = False
me_cube_003.use_mirror_vertex_groups = False
me_cube_003.update()
me_cube_000 = bpy.data.meshes.new('Cube.000')
me_cube_000.from_pydata([(0.0, 0.0, 0.0), (0.0, 0.0, 1.0), (0.0, 1.0, 0.0), (0.0, 1.0, 1.0), (1.0, 0.0, 0.0), (1.0, 0.0, 1.0), (1.0, 1.0, 0.0), (1.0, 1.0, 1.0)], [], [(0, 1, 3, 2), (2, 3, 7, 6), (6, 7, 5, 4), (4, 5, 1, 0), (2, 6, 4, 0), (7, 3, 1, 5)])
me_cube_000.materials.append(mat_sky)
me_cube_000.use_remesh_preserve_volume = False
me_cube_000.use_remesh_preserve_attributes = False
me_cube_000.use_mirror_vertex_groups = False
me_cube_000.update()
me_cube_016 = bpy.data.meshes.new('Cube.016')
me_cube_016.from_pydata([(0.0, 0.0, 0.0), (0.0, 0.0, 1.0), (0.0, 1.0, 0.0), (0.0, 1.0, 1.0), (1.0, 0.0, 0.0), (1.0, 0.0, 1.0), (1.0, 1.0, 0.0), (1.0, 1.0, 1.0)], [], [(0, 1, 3, 2), (2, 3, 7, 6), (6, 7, 5, 4), (4, 5, 1, 0), (2, 6, 4, 0), (7, 3, 1, 5)])
me_cube_016.materials.append(mat_spawn)
me_cube_016.use_remesh_preserve_volume = False
me_cube_016.use_remesh_preserve_attributes = False
me_cube_016.use_mirror_vertex_groups = False
me_cube_016.update()
me_cube_006 = bpy.data.meshes.new('Cube.006')
me_cube_006.from_pydata([(0.0, 0.0, 0.0), (0.0, 0.0, 1.0), (0.0, 1.0, 0.0), (0.0, 1.0, 1.0), (1.0, 0.0, 0.0), (1.0, 0.0, 1.0), (1.0, 1.0, 0.0), (1.0, 1.0, 1.0)], [], [(0, 1, 3, 2), (2, 3, 7, 6), (6, 7, 5, 4), (4, 5, 1, 0), (2, 6, 4, 0), (7, 3, 1, 5)])
me_cube_006.materials.append(mat_exit)
me_cube_006.use_remesh_preserve_volume = False
me_cube_006.use_remesh_preserve_attributes = False
me_cube_006.use_mirror_vertex_groups = False
me_cube_006.update()

# ---- objects
ob_floor_026 = bpy.data.objects.new('Floor.026', me_cube_038)
ob_floor_025 = bpy.data.objects.new('Floor.025', me_cube_037)
ob_floor_024 = bpy.data.objects.new('Floor.024', me_cube_036)
ob_floor_023 = bpy.data.objects.new('Floor.023', me_cube_035)
ob_floor_022 = bpy.data.objects.new('Floor.022', me_cube_034)
ob_floor_021 = bpy.data.objects.new('Floor.021', me_cube_033)
ob_floor_020 = bpy.data.objects.new('Floor.020', me_cube_029)
ob_floor_019 = bpy.data.objects.new('Floor.019', me_cube_025)
ob_floor_018 = bpy.data.objects.new('Floor.018', me_cube_023)
ob_floor_017 = bpy.data.objects.new('Floor.017', me_cube_009)
ob_floor_011 = bpy.data.objects.new('Floor.011', me_cube_007)
ob_floor_001 = bpy.data.objects.new('Floor.001', me_cube_002)
ob_floor_000 = bpy.data.objects.new('Floor.000', me_cube_001)
ob_wall_100_cylinder_exitindicator = bpy.data.objects.new('Wall.100.Cylinder.ExitIndicator', me_cylinder_006)
ob_wall_101_cylinder_exitindicator = bpy.data.objects.new('Wall.101.Cylinder.ExitIndicator', me_cylinder_005)
ob_wall_102_cylinder_exitindicator = bpy.data.objects.new('Wall.102.Cylinder.ExitIndicator', me_cylinder_002)
ob_wall_103_cylinder_exitindicator = bpy.data.objects.new('Wall.103.Cylinder.ExitIndicator', me_cylinder)
ob_wall_104_cone_exitindicator = bpy.data.objects.new('Wall.104.Cone.ExitIndicator', me_cone)
ob_collider_101 = bpy.data.objects.new('Collider.101', me_cube_046)
ob_collider_102 = bpy.data.objects.new('Collider.102', me_cube_045)
ob_collider_103 = bpy.data.objects.new('Collider.103', me_cube_044)
ob_collider_104 = bpy.data.objects.new('Collider.104', me_cube_043)
ob_floor_016 = bpy.data.objects.new('Floor.016', me_cube_041)
ob_collider_105 = bpy.data.objects.new('Collider.105', me_cube_040)
ob_activator_105 = bpy.data.objects.new('Activator.105', me_cube_032)
ob_floor_015 = bpy.data.objects.new('Floor.015', me_cube_031)
ob_floor_014 = bpy.data.objects.new('Floor.014', me_cube_030)
ob_floor_013 = bpy.data.objects.new('Floor.013', me_cube_028)
ob_floor_012 = bpy.data.objects.new('Floor.012', me_cube_027)
ob_activator_101_4 = bpy.data.objects.new('Activator.101.4', me_cube_024)
ob_floor_002 = bpy.data.objects.new('Floor.002', me_cube_022)
ob_activator_104 = bpy.data.objects.new('Activator.104', me_cube_021)
ob_floor_010 = bpy.data.objects.new('Floor.010', me_cube_020)
ob_floor_009 = bpy.data.objects.new('Floor.009', me_cube_019)
ob_floor_008 = bpy.data.objects.new('Floor.008', me_cube_018)
ob_activator_103_2 = bpy.data.objects.new('Activator.103.2', me_cube_017)
ob_floor_007 = bpy.data.objects.new('Floor.007', me_cube_015)
ob_floor_006 = bpy.data.objects.new('Floor.006', me_cube_014)
ob_floor_005 = bpy.data.objects.new('Floor.005', me_cube_013)
ob_floor_004 = bpy.data.objects.new('Floor.004', me_cube_012)
ob_activator_102_3 = bpy.data.objects.new('Activator.102.3', me_cube_011)
ob_floor_003 = bpy.data.objects.new('Floor.003', me_cube_010)
ob_light_0_000 = bpy.data.objects.new('Light.0.000', me_cube_008)
ob_boundary_002 = bpy.data.objects.new('Boundary.002', me_cube_005)
ob_boundary_003 = bpy.data.objects.new('Boundary.003', me_cube_004)
ob_boundary_004 = bpy.data.objects.new('Boundary.004', me_cube_003)
ob_boundary_001 = bpy.data.objects.new('Boundary.001', me_cube_000)
ob_marker_spawn = bpy.data.objects.new('Marker.Spawn', me_cube_016)
ob_activator_exit_level4_betrayal = bpy.data.objects.new('Activator.Exit.level4_Betrayal', me_cube_006)

# ---- transforms, parenting, visibility, modifiers, constraints
ob_floor_026.location = (4.0, -8.0, 0.9)
ob_floor_026.scale = (2.0, 2.0, 0.1)
ob_floor_026.lineart.crease_threshold = 0.0
ob_floor_025.location = (-8.0, -8.0, 1.9)
ob_floor_025.scale = (12.0, 4.0, 0.1)
ob_floor_025.lineart.crease_threshold = 0.0
ob_floor_024.location = (-6.0, -6.0, 2.9)
ob_floor_024.scale = (2.0, 2.0, 0.1)
ob_floor_024.lineart.crease_threshold = 0.0
ob_floor_023.location = (-4.0, -6.0, 3.9)
ob_floor_023.scale = (12.0, 4.0, 0.1)
ob_floor_023.lineart.crease_threshold = 0.0
ob_floor_022.location = (4.0, -4.0, 4.9)
ob_floor_022.scale = (2.0, 2.0, 0.1)
ob_floor_022.lineart.crease_threshold = 0.0
ob_floor_021.location = (-8.0, -4.0, 5.9)
ob_floor_021.scale = (12.0, 4.0, 0.1)
ob_floor_021.lineart.crease_threshold = 0.0
ob_floor_020.location = (-6.0, -2.0, 6.0)
ob_floor_020.scale = (2.0, 2.0, 0.9)
ob_floor_020.lineart.crease_threshold = 0.0
ob_floor_019.location = (-6.0, -2.0, 6.9)
ob_floor_019.scale = (2.0, 2.0, 0.1)
ob_floor_019.lineart.crease_threshold = 0.0
ob_floor_018.location = (6.0, 2.0, 8.9)
ob_floor_018.scale = (2.0, 2.0, 0.1)
ob_floor_018.lineart.crease_threshold = 0.0
ob_floor_017.location = (-4.0, -2.0, 7.9)
ob_floor_017.scale = (12.0, 4.0, 0.1)
ob_floor_017.lineart.crease_threshold = 0.0
ob_floor_011.location = (6.0, -2.0, 0.0)
ob_floor_011.scale = (2.0, 4.0, 7.9)
ob_floor_011.lineart.crease_threshold = 0.0
ob_floor_001.location = (4.0, -8.0, 0.0)
ob_floor_001.scale = (2.0, 4.0, 0.9)
ob_floor_001.lineart.crease_threshold = 0.0
ob_floor_000.location = (-8.0, 0.0, 9.9)
ob_floor_000.scale = (14.0, 4.0, 0.1)
ob_floor_000.lineart.crease_threshold = 0.0
ob_wall_100_cylinder_exitindicator.location = (-4.519, 2.0, 10.0)
ob_wall_100_cylinder_exitindicator.scale = (0.125, 0.125, 2.8)
ob_wall_100_cylinder_exitindicator.lineart.crease_threshold = 0.0
ob_wall_101_cylinder_exitindicator.location = (-1.461, 2.0, 10.0)
ob_wall_101_cylinder_exitindicator.scale = (0.125, 0.125, 2.8)
ob_wall_101_cylinder_exitindicator.lineart.crease_threshold = 0.0
ob_wall_102_cylinder_exitindicator.location = (-3.0, 3.559, 10.0)
ob_wall_102_cylinder_exitindicator.scale = (0.125, 0.125, 2.8)
ob_wall_102_cylinder_exitindicator.lineart.crease_threshold = 0.0
ob_wall_103_cylinder_exitindicator.location = (-3.0, 0.583, 10.0)
ob_wall_103_cylinder_exitindicator.scale = (0.125, 0.125, 2.8)
ob_wall_103_cylinder_exitindicator.lineart.crease_threshold = 0.0
ob_wall_104_cone_exitindicator.location = (-3.0, 2.0, 13.5)
ob_wall_104_cone_exitindicator.scale = (2.0, 2.0, 0.73)
ob_wall_104_cone_exitindicator.lineart.crease_threshold = 0.0
ob_collider_101.location = (3.0, -8.0, 2.0)
ob_collider_101.scale = (1.0, 2.0, 2.0)
ob_collider_101.lineart.crease_threshold = 0.0
ob_collider_102.location = (-4.0, -6.0, 4.0)
ob_collider_102.scale = (1.0, 2.0, 2.0)
ob_collider_102.lineart.crease_threshold = 0.0
ob_collider_103.location = (3.0, -4.0, 6.0)
ob_collider_103.scale = (1.0, 2.0, 2.0)
ob_collider_103.lineart.crease_threshold = 0.0
ob_collider_104.location = (-4.0, -2.0, 8.0)
ob_collider_104.scale = (1.0, 2.0, 2.0)
ob_collider_104.lineart.crease_threshold = 0.0
ob_floor_016.location = (6.0, 2.0, 0.0)
ob_floor_016.scale = (2.0, 2.0, 8.9)
ob_floor_016.lineart.crease_threshold = 0.0
ob_collider_105.location = (6.0, 0.0, 8.0)
ob_collider_105.scale = (2.0, 2.0, 2.0)
ob_collider_105.lineart.crease_threshold = 0.0
ob_activator_105.location = (6.25, -1.75, 8.0)
ob_activator_105.scale = (1.5, 1.5, 0.1)
ob_activator_105.lineart.crease_threshold = 0.0
ob_floor_015.location = (-8.0, 0.0, 0.0)
ob_floor_015.scale = (14.0, 4.0, 9.9)
ob_floor_015.lineart.crease_threshold = 0.0
ob_floor_014.location = (-4.0, -2.0, 5.0)
ob_floor_014.scale = (10.0, 2.0, 2.9)
ob_floor_014.lineart.crease_threshold = 0.0
ob_floor_013.location = (-6.0, -2.0, 6.0)
ob_floor_013.scale = (2.0, 2.0, 0.9)
ob_floor_013.lineart.crease_threshold = 0.0
ob_floor_012.location = (6.0, -4.0, 0.0)
ob_floor_012.scale = (2.0, 2.0, 3.9)
ob_floor_012.lineart.crease_threshold = 0.0
ob_activator_101_4.location = (6.25, -7.75, 0.0)
ob_activator_101_4.scale = (1.5, 1.5, 0.1)
ob_activator_101_4.lineart.crease_threshold = 0.0
ob_floor_002.location = (-8.0, -2.0, 0.0)
ob_floor_002.scale = (2.0, 2.0, 5.9)
ob_floor_002.lineart.crease_threshold = 0.0
ob_activator_104.location = (-7.75, -1.75, 6.0)
ob_activator_104.scale = (1.5, 1.5, 0.1)
ob_activator_104.lineart.crease_threshold = 0.0
ob_floor_010.location = (6.0, -6.0, 0.0)
ob_floor_010.scale = (2.0, 2.0, 3.9)
ob_floor_010.lineart.crease_threshold = 0.0
ob_floor_009.location = (4.0, -4.0, 4.0)
ob_floor_009.scale = (2.0, 2.0, 0.9)
ob_floor_009.lineart.crease_threshold = 0.0
ob_floor_008.location = (-8.0, -4.0, 0.0)
ob_floor_008.scale = (12.0, 2.0, 5.9)
ob_floor_008.lineart.crease_threshold = 0.0
ob_activator_103_2.location = (6.25, -3.75, 4.0)
ob_activator_103_2.scale = (1.5, 1.5, 0.1)
ob_activator_103_2.lineart.crease_threshold = 0.0
ob_floor_007.location = (-6.0, -6.0, 2.0)
ob_floor_007.scale = (2.0, 2.0, 0.9)
ob_floor_007.lineart.crease_threshold = 0.0
ob_floor_006.location = (-8.0, -16.0, -1.0)
ob_floor_006.scale = (16.0, 20.0, 1.0)
ob_floor_006.lineart.crease_threshold = 0.0
ob_floor_005.location = (-4.0, -6.0, 1.0)
ob_floor_005.scale = (10.0, 2.0, 2.9)
ob_floor_005.lineart.crease_threshold = 0.0
ob_floor_004.location = (-6.0, -8.0, 0.0)
ob_floor_004.scale = (10.0, 4.0, 1.9)
ob_floor_004.lineart.crease_threshold = 0.0
ob_activator_102_3.location = (-7.75, -5.75, 2.0)
ob_activator_102_3.scale = (1.5, 1.5, 0.1)
ob_activator_102_3.lineart.crease_threshold = 0.0
ob_floor_003.location = (-8.0, -8.0, 0.0)
ob_floor_003.scale = (2.0, 4.0, 1.9)
ob_floor_003.lineart.crease_threshold = 0.0
ob_light_0_000.location = (0.0, -13.0, 26.0)
ob_light_0_000.scale = (0.05, 0.05, 0.05)
ob_light_0_000.lineart.crease_threshold = 0.0
ob_boundary_002.location = (-9.0, 5.0, 0.0)
ob_boundary_002.rotation_euler = (0.0, -0.0, -1.571)
ob_boundary_002.scale = (22.0, 1.0, 15.0)
ob_boundary_002.hide_viewport = True
ob_boundary_002.lineart.crease_threshold = 0.0
ob_boundary_003.location = (8.0, 5.0, 0.0)
ob_boundary_003.rotation_euler = (0.0, -0.0, -1.571)
ob_boundary_003.scale = (22.0, 1.0, 15.0)
ob_boundary_003.hide_viewport = True
ob_boundary_003.lineart.crease_threshold = 0.0
ob_boundary_004.location = (-8.0, 4.0, 0.0)
ob_boundary_004.scale = (16.0, 1.0, 15.0)
ob_boundary_004.hide_viewport = True
ob_boundary_004.lineart.crease_threshold = 0.0
ob_boundary_001.location = (-8.0, -17.0, 0.0)
ob_boundary_001.scale = (16.0, 1.0, 3.0)
ob_boundary_001.hide_viewport = True
ob_boundary_001.lineart.crease_threshold = 0.0
ob_marker_spawn.location = (-1.0, -15.0, 0.0)
ob_marker_spawn.lineart.crease_threshold = 0.0
ob_activator_exit_level4_betrayal.location = (-3.75, 1.25, 10.0)
ob_activator_exit_level4_betrayal.scale = (1.5, 1.5, 0.1)
ob_activator_exit_level4_betrayal.lineart.crease_threshold = 0.0

# ---- collection membership
col_collection_1.objects.link(ob_floor_026)
col_collection_1.objects.link(ob_floor_025)
col_collection_1.objects.link(ob_floor_024)
col_collection_1.objects.link(ob_floor_023)
col_collection_1.objects.link(ob_floor_022)
col_collection_1.objects.link(ob_floor_021)
col_collection_1.objects.link(ob_floor_020)
col_collection_1.objects.link(ob_floor_019)
col_collection_1.objects.link(ob_floor_018)
col_collection_1.objects.link(ob_floor_017)
col_collection_1.objects.link(ob_floor_011)
col_collection_1.objects.link(ob_floor_001)
col_collection_1.objects.link(ob_floor_000)
col_collection_1.objects.link(ob_wall_100_cylinder_exitindicator)
col_collection_1.objects.link(ob_wall_101_cylinder_exitindicator)
col_collection_1.objects.link(ob_wall_102_cylinder_exitindicator)
col_collection_1.objects.link(ob_wall_103_cylinder_exitindicator)
col_collection_1.objects.link(ob_wall_104_cone_exitindicator)
col_collection_1.objects.link(ob_collider_101)
col_collection_1.objects.link(ob_collider_102)
col_collection_1.objects.link(ob_collider_103)
col_collection_1.objects.link(ob_collider_104)
col_collection_1.objects.link(ob_floor_016)
col_collection_1.objects.link(ob_collider_105)
col_collection_1.objects.link(ob_activator_105)
col_collection_1.objects.link(ob_floor_015)
col_collection_1.objects.link(ob_floor_014)
col_collection_1.objects.link(ob_floor_013)
col_collection_1.objects.link(ob_floor_012)
col_collection_1.objects.link(ob_activator_101_4)
col_collection_1.objects.link(ob_floor_002)
col_collection_1.objects.link(ob_activator_104)
col_collection_1.objects.link(ob_floor_010)
col_collection_1.objects.link(ob_floor_009)
col_collection_1.objects.link(ob_floor_008)
col_collection_1.objects.link(ob_activator_103_2)
col_collection_1.objects.link(ob_floor_007)
col_collection_1.objects.link(ob_floor_006)
col_collection_1.objects.link(ob_floor_005)
col_collection_1.objects.link(ob_floor_004)
col_collection_1.objects.link(ob_activator_102_3)
col_collection_1.objects.link(ob_floor_003)
col_collection_1.objects.link(ob_light_0_000)
col_collection_1.objects.link(ob_boundary_002)
col_collection_1.objects.link(ob_boundary_003)
col_collection_1.objects.link(ob_boundary_004)
col_collection_1.objects.link(ob_boundary_001)
col_collection_1.objects.link(ob_marker_spawn)
col_collection_1.objects.link(ob_activator_exit_level4_betrayal)

# ---- scene / render settings (as saved in the file)
scene.frame_start = 1; scene.frame_end = 250; scene.frame_set(1)
scene.render.engine = 'BLENDER_EEVEE_NEXT'
scene.render.resolution_percentage = 50
scene.render.dither_intensity = 0.0
scene.cycles.use_denoising = False
scene.cycles.samples = 128
scene.cycles.sampling_pattern = 'TABULATED_SOBOL'
scene.cycles.use_adaptive_sampling = False
scene.cycles.use_light_tree = False
scene.cycles.blur_glossy = 0.0
scene.cycles.sample_clamp_indirect = 0.0
scene.view_settings.view_transform = 'Standard'
bpy.context.view_layer.update()

# ---- added for rendering (the .blend has no active camera and no usable light): camera, sun
cam_auto = bpy.data.cameras.new('AutoCamera')
cam_auto.lens = 50.0
cam_auto.sensor_width = 36.0
cam_auto.clip_end = 1000.0
ob_auto_camera = bpy.data.objects.new('AutoCamera', cam_auto)
scene.collection.objects.link(ob_auto_camera)
ob_auto_camera.location = (34.4664, -47.3596, 40.0981)
ob_auto_camera.rotation_euler = (1.09748, -7.21219e-08, 0.694738)
scene.camera = ob_auto_camera
light_auto_sun = bpy.data.lights.new('AutoSun', 'SUN')
light_auto_sun.energy = 3.0
light_auto_sun.angle = 0.0523599
ob_auto_sun = bpy.data.objects.new('AutoSun', light_auto_sun)
scene.collection.objects.link(ob_auto_sun)
ob_auto_sun.rotation_euler = (0.872665, 0.174533, 0.523599)
bpy.context.view_layer.update()
